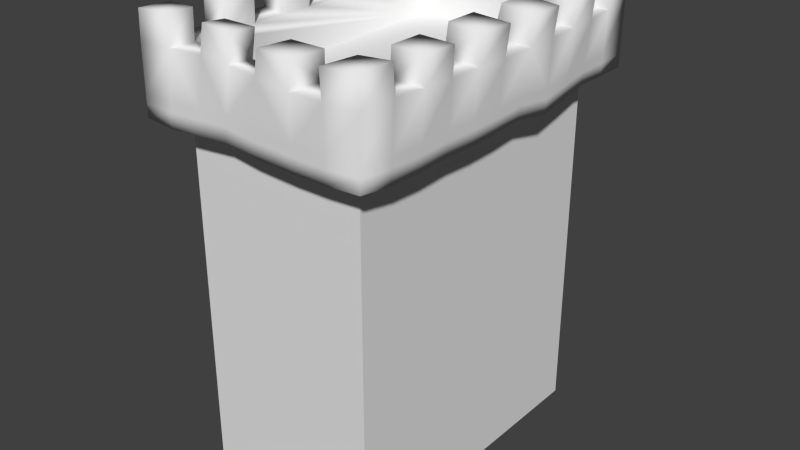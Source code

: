 # Source: niftyTowerSmall.blend  (saved by Blender 2.69.0; exported with 4.5.12 LTS)
import bpy
from mathutils import Matrix  # noqa: F401  (used for matrix-valued properties, if any)

bpy.ops.wm.read_factory_settings(use_empty=True)
scene = bpy.context.scene
scene.name = 'Scene'

# ---- collections
col_collection_1 = bpy.data.collections.new('Collection 1'); scene.collection.children.link(col_collection_1)

# ---- materials (node trees are filled in below, after node groups)
mat_material = bpy.data.materials.new('Material')
mat_material.alpha_threshold = 0.0
mat_material.use_transparent_shadow = False
mat_material.roughness = 0.5
mat_material.line_color = (0.0, 0.0, 0.0, 1.0)

# ---- material node trees

# ---- world
world_world = bpy.data.worlds.new('World'); scene.world = world_world
world_world.color = (0.05088, 0.05088, 0.05088)
world_world.use_sun_shadow = False
world_world.sun_shadow_jitter_overblur = 0.0
world_world.cycles.sampling_method = 'MANUAL'
world_world.cycles.sample_map_resolution = 256

# ---- meshes
me_cube = bpy.data.meshes.new('Cube')
me_cube.from_pydata([(0.75, 1.25, -2.214), (0.75, -1.25, -2.214), (-0.75, -1.25, -2.214), (-0.75, 1.25, -2.214), (0.75, 1.25, 0.95), (0.75, -1.25, 0.95), (-0.75, -1.25, 0.95), (-0.75, 1.25, 0.95), (0.9853, 1.519, 0.8293), (0.9853, -1.52, 0.8293), (-0.9855, -1.52, 0.8293), (-0.9855, 1.519, 0.8293), (1.006, 0.694, 0.8015), (1.025, 0.4173, 0.7756), (1.005, 0.1059, 0.8203), (1.012, -0.1668, 0.8083), (1.008, -0.7035, 0.8119), (0.7105, 1.529, 0.8026), (0.428, 1.531, 0.8001), (0.1454, 1.525, 0.8132), (-0.1338, 1.515, 0.8204), (-0.7261, 1.54, 0.8017), (0.6962, -1.525, 0.8162), (0.4146, -1.525, 0.8151), (0.06749, -1.521, 0.8262), (-0.204, -1.512, 0.8501), (-0.7286, -1.525, 0.8143), (-1.014, -0.7033, 0.8015), (-1.006, -0.4378, 0.8234), (-0.9956, -0.1568, 0.8373), (-1.0, 0.1272, 0.8249), (-0.9962, 0.4392, 0.8302), (0.7528, 1.255, 1.359), (0.7528, -1.245, 1.359), (-0.7472, -1.245, 1.359), (-0.7472, 1.255, 1.359), (0.9883, 1.525, 1.369), (0.9883, -1.515, 1.369), (-0.9825, -1.515, 1.369), (-0.9825, 1.525, 1.369), (1.024, 0.4737, 1.325), (1.028, 0.1867, 1.327), (1.021, -0.1024, 1.325), (1.013, -0.3856, 1.334), (1.009, -0.6648, 1.339), (0.6968, 1.539, 1.357), (0.417, 1.543, 1.353), (0.1501, 1.534, 1.362), (-0.4291, 1.516, 1.383), (-0.6919, 1.517, 1.374), (0.7034, -1.53, 1.353), (0.4249, -1.528, 1.355), (0.118, -1.512, 1.373), (-0.4096, -1.486, 1.4), (-0.704, -1.497, 1.386), (-0.986, -0.6622, 1.366), (-0.9633, -0.382, 1.379), (-0.9559, -0.09963, 1.378), (-0.9866, 0.1722, 1.346), (-0.9834, 0.4585, 1.367), (0.7783, 1.292, -2.214), (0.7783, -1.292, -2.214), (-0.7783, -1.292, -2.214), (-0.7783, 1.292, -2.214), (0.7783, 1.292, 0.8387), (0.7783, -1.292, 0.8387), (-0.7783, -1.292, 0.8387), (-0.7783, 1.292, 0.8387), (0.4654, -1.245, 1.359), (0.1235, -1.245, 1.359), (-0.4631, -1.245, 1.359), (-0.9812, 1.008, 1.361), (-0.9858, 1.28, 1.351), (1.009, -0.9815, 0.8004), (1.001, -1.259, 0.8021), (-0.9907, 0.7198, 0.8295), (-0.9958, 1.252, 0.8169), (0.9829, 0.9704, 0.8317), (0.9851, 1.246, 0.8291), (-1.009, -0.9513, 0.7905), (-1.002, -1.228, 0.7981), (1.012, -0.9413, 1.351), (1.009, -1.221, 1.371), (1.013, 0.9983, 1.337), (1.004, 1.253, 1.35), (-0.9755, -0.9487, 1.366), (-0.9833, -1.237, 1.357), (-0.7472, 0.9908, 1.359), (-0.7472, 0.7259, 1.359), (-0.7472, 0.1486, 1.359), (-0.7472, -0.1265, 1.359), (-0.7472, -0.4039, 1.359), (-0.7472, -0.6831, 1.359), (-0.7472, -0.9637, 1.359), (0.7528, 0.984, 1.359), (0.7528, 0.7128, 1.359), (0.7528, 0.4415, 1.359), (0.7528, 0.1252, 1.359), (0.7528, -0.1479, 1.359), (0.7528, -0.4216, 1.359), (0.7528, -0.6957, 1.359), (0.7528, -0.9703, 1.359), (-0.1146, 1.521, 1.378), (-0.1383, -1.494, 1.393), (-0.1788, -1.245, 1.359), (-0.975, 0.7296, 1.378), (1.018, 0.7408, 1.332), (-0.7472, 0.4597, 1.359), (1.013, -0.4357, 0.8051), (-0.4519, 1.536, 0.7951), (-0.4685, -1.519, 0.831), (-0.9922, 0.9894, 0.8233), (-0.7548, 1.239, 1.615), (-0.9901, 1.509, 1.625), (-0.6995, 1.501, 1.63), (-0.9934, 1.265, 1.607), (-0.9696, 1.016, 1.608), (-0.7355, 0.9985, 1.606), (-0.7355, 0.7336, 1.606), (-0.9634, 0.7373, 1.625), (-0.9848, 0.1916, 1.589), (-0.9811, 0.4542, 1.599), (-0.7448, 0.1873, 1.592), (-0.7448, 0.4553, 1.592), (-0.941, -0.3821, 1.622), (-0.9336, -0.09971, 1.622), (-0.7249, -0.1266, 1.603), (-0.7249, -0.404, 1.603), (-0.979, -0.6621, 1.594), (-0.9686, -0.9486, 1.594), (-0.7402, -0.683, 1.587), (-0.7402, -0.9636, 1.587), (-0.7566, -1.228, 1.598), (-0.992, -1.498, 1.608), (-0.7134, -1.48, 1.625), (-0.9927, -1.22, 1.596), (-0.4064, -1.454, 1.611), (-0.46, -1.212, 1.57), (-0.1352, -1.461, 1.603), (-0.1756, -1.212, 1.57), (0.4292, -1.527, 1.563), (0.1546, -1.516, 1.574), (0.4696, -1.245, 1.568), (0.1826, -1.245, 1.568), (0.7413, -1.247, 1.586), (0.9768, -1.517, 1.596), (0.6919, -1.532, 1.58), (0.9976, -1.223, 1.598), (1.021, -0.66, 1.564), (1.024, -0.9364, 1.576), (0.7645, -0.6908, 1.584), (0.7645, -0.9654, 1.584), (1.049, -0.09914, 1.572), (1.04, -0.3823, 1.581), (0.7802, -0.1446, 1.606), (0.7802, -0.4183, 1.606), (1.055, 0.4732, 1.565), (1.06, 0.2145, 1.564), (0.7842, 0.4409, 1.6), (0.7842, 0.1693, 1.6), (1.035, 0.9959, 1.568), (0.7747, 0.9816, 1.59), (0.7747, 0.7105, 1.59), (1.04, 0.7384, 1.562), (0.4671, 1.255, 1.359), (0.1814, 1.255, 1.359), (-0.1043, 1.255, 1.359), (-0.4614, 1.255, 1.359), (0.7514, 1.246, 1.648), (0.9868, 1.516, 1.658), (0.6953, 1.53, 1.646), (1.003, 1.244, 1.638), (0.4208, 1.545, 1.61), (0.154, 1.537, 1.618), (0.471, 1.257, 1.616), (0.1853, 1.257, 1.616), (-0.1631, 1.494, 1.592), (-0.4318, 1.496, 1.584), (-0.1785, 1.234, 1.561), (-0.4642, 1.234, 1.561), (0.4845, -1.292, 0.8387), (0.1031, -1.292, 0.8387), (-0.1907, -1.292, 0.8387), (-0.4845, -1.292, 0.8387), (0.4845, 1.292, 0.8387), (0.1907, 1.292, 0.8387), (-0.1031, 1.292, 0.8387), (-0.4845, 1.292, 0.8387), (0.7783, 1.012, 0.8387), (0.7783, 0.7315, 0.8387), (0.7783, 0.4511, 0.8387), (0.7783, 0.1098, 0.8387), (0.7783, -0.1707, 0.8387), (0.7783, -0.4511, 0.8387), (0.7783, -0.7315, 0.8387), (0.7783, -1.012, 0.8387), (-0.7783, -1.012, 0.8387), (-0.7783, -0.7315, 0.8387), (-0.7783, -0.4511, 0.8387), (-0.7783, -0.1707, 0.8387), (-0.7783, 0.1098, 0.8387), (-0.7783, 0.4511, 0.8387), (-0.7783, 0.7315, 0.8387), (-0.7783, 1.012, 0.8387), (-0.75, -1.25, 1.0), (0.75, 1.25, 1.0), (0.75, -1.25, 1.0), (-0.75, 1.25, 1.0), (0.9859, -1.519, 0.9399), (0.9859, 1.521, 0.9399), (-0.9849, 1.521, 0.9399), (-0.9849, -1.519, 0.9399), (-0.9937, 1.258, 0.9264), (-0.99, 0.9933, 0.9336), (-0.9875, 0.7218, 0.9419), (-0.9936, 0.4431, 0.9401), (-0.9974, 0.1364, 0.9317), (-0.9874, -0.1451, 0.9482), (-0.997, -0.4264, 0.9372), (-1.009, -0.6948, 0.9173), (-1.002, -0.9508, 0.9085), (-0.9981, -1.23, 0.9126), (-0.7191, 1.535, 0.9191), (0.4257, 1.533, 0.9134), (0.7077, 1.531, 0.9162), (-0.1906, -1.509, 0.9613), (0.1464, 1.527, 0.9256), (-0.1298, 1.517, 0.9346), (0.989, 1.247, 0.9358), (-0.4564, -1.513, 0.9476), (0.9892, 0.9761, 0.9354), (1.008, 0.7036, 0.9101), (1.025, 0.4288, 0.8881), (1.01, 0.1225, 0.9241), (1.014, -0.1536, 0.9143), (1.013, -0.4254, 0.9134), (1.008, -0.6955, 0.92), (1.01, -0.9733, 0.9133), (1.003, -1.251, 0.9187), (0.07785, -1.519, 0.9382), (-0.7235, -1.52, 0.9316), (0.6977, -1.526, 0.9263), (0.4167, -1.525, 0.9257), (-0.4473, 1.532, 0.9155), (0.9863, -1.518, 1.013), (0.9863, 1.521, 1.013), (-0.9845, 1.521, 1.013), (-0.9845, -1.518, 1.013), (-0.1272, 1.517, 1.01), (0.4181, -1.526, 0.9988), (-0.4442, 1.529, 0.995), (-0.9924, 1.262, 0.9987), (-0.9885, 0.9958, 1.006), (-0.9854, 0.7231, 1.016), (-0.9919, 0.4458, 1.013), (-0.9956, 0.1425, 1.002), (-0.982, -0.1374, 1.021), (-0.9913, -0.4188, 1.012), (-1.005, -0.6893, 0.9938), (-0.9975, -0.9504, 0.9865), (-0.9955, -1.231, 0.9883), (-0.7144, 1.532, 0.9966), (0.4242, 1.535, 0.9883), (0.7058, 1.532, 0.9913), (-0.1817, -1.506, 1.035), (0.147, 1.528, 0.9998), (0.9916, 1.248, 1.006), (-0.4485, -1.508, 1.025), (0.9933, 0.9799, 1.004), (1.01, 0.7099, 0.9819), (1.025, 0.4365, 0.9625), (1.013, 0.1334, 0.9927), (1.015, -0.1449, 0.9843), (1.013, -0.4186, 0.9849), (1.009, -0.6903, 0.9914), (1.01, -0.9678, 0.9879), (1.004, -1.246, 0.9958), (0.08469, -1.518, 1.012), (-0.7202, -1.516, 1.009), (0.6987, -1.526, 0.999)], [], [(3, 63, 60, 0), (0, 1, 5, 4), (1, 2, 6, 5), (2, 3, 7, 6), (4, 7, 3, 0), (3, 2, 62, 63), (104, 139, 138, 103), (53, 70, 34, 54), (50, 33, 68, 51), (96, 40, 106, 95), (68, 142, 140, 51), (52, 69, 104, 103), (33, 82, 81, 101), (82, 33, 144, 147), (98, 42, 41, 97), (42, 98, 154, 152), (101, 81, 149, 151), (83, 94, 161, 160), (85, 86, 34, 93), (56, 55, 92, 91), (58, 57, 90, 89), (59, 107, 88, 105), (32, 168, 170, 45), (40, 96, 158, 156), (94, 83, 84, 32), (100, 44, 43, 99), (72, 71, 87, 35), (90, 57, 125, 126), (34, 86, 135, 132), (92, 55, 128, 130), (107, 59, 121, 123), (71, 116, 117, 87), (72, 35, 112, 115), (113, 115, 112, 114), (39, 72, 115, 113), (49, 39, 113, 114), (117, 116, 119, 118), (88, 118, 119, 105), (105, 119, 116, 71), (87, 117, 118, 88), (120, 122, 123, 121), (125, 124, 127, 126), (56, 91, 127, 124), (91, 90, 126, 127), (57, 56, 124, 125), (128, 129, 131, 130), (85, 93, 131, 129), (93, 92, 130, 131), (55, 85, 129, 128), (134, 132, 135, 133), (54, 34, 132, 134), (86, 38, 133, 135), (38, 54, 134, 133), (137, 136, 138, 139), (53, 136, 137, 70), (103, 138, 136, 53), (70, 137, 139, 104), (143, 141, 140, 142), (146, 145, 147, 144), (33, 50, 146, 144), (50, 37, 145, 146), (37, 82, 147, 145), (151, 149, 148, 150), (44, 100, 150, 148), (100, 101, 151, 150), (81, 44, 148, 149), (155, 153, 152, 154), (99, 43, 153, 155), (98, 99, 155, 154), (43, 42, 152, 153), (159, 157, 156, 158), (162, 163, 160, 161), (95, 106, 163, 162), (106, 83, 160, 163), (94, 95, 162, 161), (49, 35, 167, 48), (46, 164, 32, 45), (35, 49, 114, 112), (165, 47, 102, 166), (46, 172, 174, 164), (170, 168, 171, 169), (84, 171, 168, 32), (45, 170, 169, 36), (36, 169, 171, 84), (173, 175, 174, 172), (165, 175, 173, 47), (164, 174, 175, 165), (47, 173, 172, 46), (176, 177, 179, 178), (167, 179, 177, 48), (252, 71, 72, 251), (254, 59, 105, 253), (256, 57, 58, 255), (257, 56, 57, 256), (258, 55, 56, 257), (259, 85, 55, 258), (260, 86, 85, 259), (247, 38, 86, 260), (253, 105, 71, 252), (261, 49, 48, 250), (226, 19, 20, 227), (224, 17, 18, 223), (279, 244, 37, 50), (265, 47, 46, 262), (266, 245, 36, 84), (249, 279, 50, 51), (264, 103, 53, 267), (247, 278, 54, 38), (268, 266, 84, 83), (269, 268, 83, 106), (270, 269, 106, 40), (272, 271, 41, 42), (273, 272, 42, 43), (274, 273, 43, 44), (275, 274, 44, 81), (276, 275, 81, 82), (244, 276, 82, 37), (240, 26, 110, 229), (239, 225, 25, 24), (224, 209, 8, 17), (210, 222, 21, 11), (64, 8, 78), (188, 64, 78), (188, 78, 77), (189, 188, 77), (189, 77, 12), (190, 189, 12), (190, 12, 13), (192, 191, 14), (192, 14, 15), (192, 15, 108), (193, 192, 108), (193, 108, 16), (194, 193, 16), (194, 16, 73), (195, 194, 73), (195, 73, 74), (65, 195, 74), (65, 74, 9), (183, 26, 66), (182, 25, 183), (183, 25, 110), (76, 11, 67), (66, 26, 10), (183, 110, 26), (24, 182, 181), (25, 182, 24), (22, 180, 65), (22, 65, 9), (23, 180, 22), (76, 67, 203), (111, 76, 203), (111, 203, 202), (75, 111, 202), (75, 202, 201), (31, 75, 201), (18, 17, 184), (29, 30, 200), (29, 200, 199), (28, 29, 199), (28, 199, 198), (27, 28, 198), (27, 198, 197), (79, 27, 197), (79, 197, 196), (80, 79, 196), (80, 196, 66), (10, 80, 66), (19, 18, 185), (17, 8, 64), (20, 19, 186), (67, 11, 21), (18, 184, 185), (6, 7, 4, 5), (19, 185, 186), (187, 21, 109), (187, 67, 21), (17, 64, 184), (1, 0, 60, 61), (2, 1, 61, 62), (205, 207, 204, 206), (251, 72, 39, 246), (111, 213, 212, 76), (31, 215, 214, 75), (204, 207, 35, 87, 88, 107, 89, 90, 91, 92, 93, 34), (29, 217, 216, 30), (28, 218, 217, 29), (27, 219, 218, 28), (79, 220, 219, 27), (80, 221, 220, 79), (10, 211, 221, 80), (75, 214, 213, 111), (21, 222, 243, 109), (265, 226, 227, 248), (263, 224, 223, 262), (22, 9, 208, 241), (19, 226, 223, 18), (78, 8, 209, 228), (33, 101, 100, 99, 98, 97, 96, 95, 94, 32, 205, 206), (23, 22, 241, 242), (25, 225, 229, 110), (10, 26, 240, 211), (77, 78, 228, 230), (12, 77, 230, 231), (13, 12, 231, 232), (15, 14, 233, 234), (108, 15, 234, 235), (16, 108, 235, 236), (73, 16, 236, 237), (74, 73, 237, 238), (9, 74, 238, 208), (278, 240, 229, 267), (277, 264, 225, 239), (263, 245, 209, 224), (246, 261, 222, 210), (69, 68, 206), (76, 212, 210, 11), (213, 252, 251, 212), (215, 254, 253, 214), (33, 206, 68), (217, 256, 255, 216), (218, 257, 256, 217), (219, 258, 257, 218), (220, 259, 258, 219), (221, 260, 259, 220), (211, 247, 260, 221), (214, 253, 252, 213), (222, 261, 250, 243), (241, 208, 244, 279), (226, 265, 262, 223), (228, 209, 245, 266), (250, 248, 227, 243), (242, 241, 279, 249), (225, 264, 267, 229), (211, 240, 278, 247), (230, 228, 266, 268), (231, 230, 268, 269), (232, 231, 269, 270), (234, 233, 271, 272), (235, 234, 272, 273), (236, 235, 273, 274), (237, 236, 274, 275), (238, 237, 275, 276), (208, 238, 276, 244), (243, 227, 20, 109), (212, 251, 246, 210), (47, 265, 248, 102), (45, 263, 262, 46), (54, 278, 267, 53), (52, 103, 264, 277), (45, 36, 245, 263), (39, 49, 261, 246), (97, 41, 157, 159), (41, 40, 156, 157), (41, 271, 270, 40), (271, 233, 232, 270), (233, 14, 13, 232), (14, 191, 13), (191, 190, 13), (159, 158, 96, 97), (52, 141, 143, 69), (69, 143, 142, 68), (141, 52, 51, 140), (52, 277, 249, 51), (249, 277, 239, 242), (239, 24, 23, 242), (24, 181, 23), (181, 180, 23), (58, 89, 122, 120), (89, 107, 123, 122), (120, 121, 59, 58), (58, 59, 254, 255), (255, 254, 215, 216), (215, 31, 30, 216), (30, 31, 200), (31, 201, 200), (102, 176, 178, 166), (166, 178, 179, 167), (176, 102, 48, 177), (48, 102, 248, 250), (186, 187, 20), (187, 109, 20), (60, 63, 67, 187, 186, 185, 184, 64), (60, 64, 188, 189, 190, 191, 192, 193, 194, 195, 65, 61), (61, 65, 180, 181, 182, 183, 66, 62), (62, 66, 196, 197, 198, 199, 200, 201, 202, 203, 67, 63), (69, 206, 104), (206, 204, 104), (104, 204, 70), (34, 70, 204), (207, 205, 165), (165, 205, 164), (205, 32, 164), (165, 166, 207), (167, 207, 166), (207, 167, 35)])
me_cube.polygons.foreach_set('use_smooth', [0, 0, 0, 0, 0, 0, 1, 1, 1, 1, 1, 1, 1, 1, 1, 1, 1, 1, 1, 1, 1, 1, 1, 1, 1, 1, 1, 1, 1, 1, 1, 1, 1, 1, 1, 1, 1, 1, 1, 1, 1, 1, 1, 1, 1, 1, 1, 1, 1, 1, 1, 1, 1, 1, 1, 1, 1, 1, 1, 1, 1, 1, 1, 1, 1, 1, 1, 1, 1, 1, 1, 1, 1, 1, 1, 1, 1, 1, 1, 1, 1, 1, 1, 1, 1, 1, 1, 1, 1, 1, 1, 1, 1, 1, 1, 1, 1, 1, 1, 1, 1, 1, 1, 1, 1, 1, 1, 1, 1, 1, 1, 1, 1, 1, 1, 1, 1, 1, 1, 1, 1, 1, 1, 1, 1, 1, 1, 1, 1, 1, 1, 1, 1, 1, 1, 1, 1, 1, 1, 1, 1, 1, 1, 1, 1, 1, 1, 1, 1, 1, 1, 1, 1, 1, 1, 1, 1, 1, 1, 1, 1, 1, 1, 1, 1, 1, 1, 1, 1, 1, 1, 1, 1, 0, 1, 1, 1, 1, 0, 0, 0, 1, 1, 1, 1, 1, 1, 1, 1, 1, 1, 1, 1, 1, 1, 1, 1, 1, 1, 1, 1, 1, 1, 1, 1, 1, 1, 1, 1, 1, 1, 1, 1, 1, 1, 1, 1, 1, 1, 1, 1, 1, 1, 1, 1, 1, 1, 1, 1, 1, 1, 1, 1, 1, 1, 1, 1, 1, 1, 1, 1, 1, 1, 1, 1, 1, 1, 1, 1, 1, 1, 1, 1, 1, 1, 1, 1, 1, 1, 1, 1, 1, 1, 1, 1, 1, 1, 1, 1, 1, 1, 1, 1, 1, 1, 1, 1, 1, 1, 1, 1, 1, 0, 0, 0, 0, 1, 1, 1, 1, 1, 1, 1, 1, 1, 1])
_uv = me_cube.uv_layers.new(name='UVMap')
_uv.uv.foreach_set('vector', [0.125, 0.125, 0.1109, 0.1462, 0.8891, 0.1462, 0.875, 0.125, 0.125, 0.8932, -1.125, 0.8932, -1.125, 1.975, 0.125, 1.975, 0.875, 0.8932, 0.125, 0.8932, 0.125, 1.975, 0.875, 1.975, 0.875, 0.8932, 2.125, 0.8932, 2.125, 1.975, 0.875, 1.975, 0.875, 0.975, 0.125, 0.975, 0.125, -0.1068, 0.875, -0.1068, 0.125, 0.125, 0.125, -1.125, 0.1109, -1.146, 0.1109, 0.1462, 0.599, 0.4966, 0.599, 0.5974, 0.6944, 0.5541, 0.6929, 0.4453, 0.6037, 0.4042, 0.5103, 0.4539, 0.4122, 0.4067, 0.5012, 0.3366, 0.9253, 0.5403, 0.8375, 0.6113, 0.7712, 0.5794, 0.8583, 0.5041, 0.4712, 0.8407, 0.5148, 0.8472, 0.4758, 0.871, 0.4334, 0.8644, 0.7712, 0.5794, 0.7842, 0.6641, 0.8748, 0.5954, 0.8583, 0.5041, 0.7727, 0.4715, 0.6843, 0.5376, 0.599, 0.4966, 0.6929, 0.4453, 0.8375, 0.6113, 0.8849, 0.6465, 0.8013, 0.6874, 0.7556, 0.6626, 0.8849, 0.6465, 0.8375, 0.6113, 0.8498, 0.6987, 0.898, 0.7311, 0.5688, 0.7796, 0.611, 0.7907, 0.561, 0.8214, 0.5207, 0.8098, 0.611, 0.7907, 0.5688, 0.7796, 0.5798, 0.8583, 0.6223, 0.8663, 0.7556, 0.6626, 0.8013, 0.6874, 0.8139, 0.7686, 0.7679, 0.7469, 0.4416, 0.8918, 0.3991, 0.8859, 0.4052, 0.9456, 0.4481, 0.95, 0.2625, 0.4649, 0.3204, 0.3651, 0.4122, 0.4067, 0.3466, 0.4916, 0.1759, 0.6101, 0.2092, 0.54, 0.2922, 0.562, 0.2466, 0.621, 0.1054, 0.6944, 0.143, 0.6638, 0.2078, 0.6712, 0.1745, 0.7144, 0.07953, 0.7426, 0.1418, 0.7567, 0.1172, 0.7885, 0.05949, 0.7807, 0.368, 0.9054, 0.3704, 0.9761, 0.3305, 0.9897, 0.3289, 0.9217, 0.5148, 0.8472, 0.4712, 0.8407, 0.4808, 0.9094, 0.5246, 0.9136, 0.3991, 0.8859, 0.4416, 0.8918, 0.4098, 0.912, 0.368, 0.9054, 0.6849, 0.7069, 0.7288, 0.7245, 0.6662, 0.7597, 0.6231, 0.7456, 0.0197, 0.8304, 0.03809, 0.8064, 0.09536, 0.8168, 0.07578, 0.8421, 0.2078, 0.6712, 0.143, 0.6638, 0.1465, 0.7559, 0.2126, 0.7613, 0.4122, 0.4067, 0.3204, 0.3651, 0.314, 0.4866, 0.4089, 0.5242, 0.2922, 0.562, 0.2092, 0.54, 0.2098, 0.6373, 0.2949, 0.6566, 0.1418, 0.7567, 0.07953, 0.7426, 0.07638, 0.8188, 0.14, 0.831, 0.03809, 0.8064, 0.03572, 0.8809, 0.09399, 0.8899, 0.09536, 0.8168, 0.0197, 0.8304, 0.07578, 0.8421, 0.07132, 0.9118, 0.01384, 0.9011, 0.0, 0.9257, 0.01384, 0.9011, 0.07132, 0.9118, 0.06548, 0.9378, 0.005908, 0.8575, 0.0197, 0.8304, 0.01384, 0.9011, 0.0, 0.9257, 0.06983, 0.8712, 0.005908, 0.8575, 0.0, 0.9257, 0.06548, 0.9378, 0.09399, 0.8899, 0.03572, 0.8809, 0.05736, 0.8595, 0.1161, 0.8653, 0.1172, 0.7885, 0.1161, 0.8653, 0.05736, 0.8595, 0.05949, 0.7807, 0.05949, 0.7807, 0.05736, 0.8595, 0.03572, 0.8809, 0.03809, 0.8064, 0.09536, 0.8168, 0.09399, 0.8899, 0.1161, 0.8653, 0.1172, 0.7885, 0.09994, 0.7819, 0.1685, 0.7989, 0.14, 0.831, 0.07638, 0.8188, 0.1465, 0.7559, 0.1805, 0.7086, 0.2527, 0.717, 0.2126, 0.7613, 0.1759, 0.6101, 0.2466, 0.621, 0.2527, 0.717, 0.1805, 0.7086, 0.2466, 0.621, 0.2078, 0.6712, 0.2126, 0.7613, 0.2527, 0.717, 0.143, 0.6638, 0.1759, 0.6101, 0.1805, 0.7086, 0.1465, 0.7559, 0.2098, 0.6373, 0.2647, 0.5695, 0.3511, 0.5933, 0.2949, 0.6566, 0.2625, 0.4649, 0.3466, 0.4916, 0.3511, 0.5933, 0.2647, 0.5695, 0.3466, 0.4916, 0.2922, 0.562, 0.2949, 0.6566, 0.3511, 0.5933, 0.2092, 0.54, 0.2625, 0.4649, 0.2647, 0.5695, 0.2098, 0.6373, 0.5004, 0.4635, 0.4089, 0.5242, 0.314, 0.4866, 0.3888, 0.3916, 0.5012, 0.3366, 0.4122, 0.4067, 0.4089, 0.5242, 0.5004, 0.4635, 0.3204, 0.3651, 0.3934, 0.2588, 0.3888, 0.3916, 0.314, 0.4866, 0.3934, 0.2588, 0.5012, 0.3366, 0.5004, 0.4635, 0.3888, 0.3916, 0.5088, 0.5593, 0.6038, 0.5179, 0.6944, 0.5541, 0.599, 0.5974, 0.6037, 0.4042, 0.6038, 0.5179, 0.5088, 0.5593, 0.5103, 0.4539, 0.6929, 0.4453, 0.6944, 0.5541, 0.6038, 0.5179, 0.6037, 0.4042, 0.5103, 0.4539, 0.5088, 0.5593, 0.599, 0.5974, 0.599, 0.4966, 0.7107, 0.6325, 0.7981, 0.567, 0.8748, 0.5954, 0.7842, 0.6641, 0.9415, 0.6342, 1.0, 0.6753, 0.898, 0.7311, 0.8498, 0.6987, 0.8375, 0.6113, 0.9253, 0.5403, 0.9415, 0.6342, 0.8498, 0.6987, 0.9253, 0.5403, 0.9829, 0.5846, 1.0, 0.6753, 0.9415, 0.6342, 0.9829, 0.5846, 0.8849, 0.6465, 0.898, 0.7311, 1.0, 0.6753, 0.7679, 0.7469, 0.8139, 0.7686, 0.7393, 0.8009, 0.695, 0.7863, 0.7288, 0.7245, 0.6849, 0.7069, 0.695, 0.7863, 0.7393, 0.8009, 0.6849, 0.7069, 0.7556, 0.6626, 0.7679, 0.7469, 0.695, 0.7863, 0.8013, 0.6874, 0.7288, 0.7245, 0.7393, 0.8009, 0.8139, 0.7686, 0.6358, 0.8287, 0.6791, 0.8397, 0.6223, 0.8663, 0.5798, 0.8583, 0.6231, 0.7456, 0.6662, 0.7597, 0.6791, 0.8397, 0.6358, 0.8287, 0.5688, 0.7796, 0.6231, 0.7456, 0.6358, 0.8287, 0.5798, 0.8583, 0.6662, 0.7597, 0.611, 0.7907, 0.6223, 0.8663, 0.6791, 0.8397, 0.524, 0.8865, 0.5673, 0.8925, 0.5246, 0.9136, 0.4808, 0.9094, 0.4403, 0.9268, 0.4831, 0.9315, 0.4481, 0.95, 0.4052, 0.9456, 0.4334, 0.8644, 0.4758, 0.871, 0.4831, 0.9315, 0.4403, 0.9268, 0.4758, 0.871, 0.4416, 0.8918, 0.4481, 0.95, 0.4831, 0.9315, 0.3991, 0.8859, 0.4334, 0.8644, 0.4403, 0.9268, 0.4052, 0.9456, 0.06983, 0.8712, 0.07578, 0.8421, 0.1379, 0.8556, 0.1243, 0.8843, 0.281, 0.9113, 0.3183, 0.8947, 0.368, 0.9054, 0.3289, 0.9217, 0.07578, 0.8421, 0.06983, 0.8712, 0.06548, 0.9378, 0.07132, 0.9118, 0.266, 0.8833, 0.2343, 0.9031, 0.1859, 0.896, 0.211, 0.8714, 0.281, 0.9113, 0.2816, 0.9736, 0.3195, 0.9595, 0.3183, 0.8947, 0.3305, 0.9897, 0.3704, 0.9761, 0.4131, 0.9812, 0.3802, 1.0, 0.4098, 0.912, 0.4131, 0.9812, 0.3704, 0.9761, 0.368, 0.9054, 0.3289, 0.9217, 0.3305, 0.9897, 0.3802, 1.0, 0.3777, 0.9332, 0.3777, 0.9332, 0.3802, 1.0, 0.4131, 0.9812, 0.4098, 0.912, 0.2341, 0.9668, 0.2664, 0.9497, 0.3195, 0.9595, 0.2816, 0.9736, 0.266, 0.8833, 0.2664, 0.9497, 0.2341, 0.9668, 0.2343, 0.9031, 0.3183, 0.8947, 0.3195, 0.9595, 0.2664, 0.9497, 0.266, 0.8833, 0.2343, 0.9031, 0.2341, 0.9668, 0.2816, 0.9736, 0.281, 0.9113, 0.1775, 0.9466, 0.1232, 0.9352, 0.137, 0.9085, 0.1969, 0.92, 0.1379, 0.8556, 0.137, 0.9085, 0.1232, 0.9352, 0.1243, 0.8843, 0.04371, 0.7039, 0.03809, 0.8064, 0.0197, 0.8304, 0.02592, 0.7327, 0.08442, 0.6292, 0.07953, 0.7426, 0.05949, 0.7807, 0.06378, 0.6713, 0.1443, 0.5289, 0.143, 0.6638, 0.1054, 0.6944, 0.1112, 0.5749, 0.176, 0.4622, 0.1759, 0.6101, 0.143, 0.6638, 0.1443, 0.5289, 0.21, 0.3829, 0.2092, 0.54, 0.1759, 0.6101, 0.176, 0.4622, 0.2558, 0.3009, 0.2625, 0.4649, 0.2092, 0.54, 0.21, 0.3829, 0.3122, 0.1988, 0.3204, 0.3651, 0.2625, 0.4649, 0.2558, 0.3009, 0.3871, 0.08336, 0.3934, 0.2588, 0.3204, 0.3651, 0.3122, 0.1988, 0.06378, 0.6713, 0.05949, 0.7807, 0.03809, 0.8064, 0.04371, 0.7039, 0.06947, 0.7754, 0.06983, 0.8712, 0.1243, 0.8843, 0.1243, 0.7882, 0.2354, 0.7991, 0.2357, 0.7732, 0.1861, 0.7606, 0.1861, 0.7876, 0.33, 0.8215, 0.3303, 0.7965, 0.2838, 0.7837, 0.2833, 0.8092, 0.8967, 0.4013, 0.9561, 0.4481, 0.9829, 0.5846, 0.9253, 0.5403, 0.2352, 0.8165, 0.2343, 0.9031, 0.281, 0.9113, 0.2829, 0.8262, 0.4056, 0.8314, 0.3756, 0.8531, 0.3777, 0.9332, 0.4098, 0.912, 0.8311, 0.359, 0.8967, 0.4013, 0.9253, 0.5403, 0.8583, 0.5041, 0.6646, 0.2766, 0.6929, 0.4453, 0.6037, 0.4042, 0.581, 0.2185, 0.3871, 0.08336, 0.4884, 0.1482, 0.5012, 0.3366, 0.3934, 0.2588, 0.437, 0.8092, 0.4056, 0.8314, 0.4098, 0.912, 0.4416, 0.8918, 0.4739, 0.7806, 0.437, 0.8092, 0.4416, 0.8918, 0.4758, 0.871, 0.5144, 0.7495, 0.4739, 0.7806, 0.4758, 0.871, 0.5148, 0.8472, 0.6087, 0.6875, 0.5601, 0.7236, 0.561, 0.8214, 0.611, 0.7907, 0.6618, 0.6502, 0.6087, 0.6875, 0.611, 0.7907, 0.6662, 0.7597, 0.7207, 0.61, 0.6618, 0.6502, 0.6662, 0.7597, 0.7288, 0.7245, 0.79, 0.5607, 0.7207, 0.61, 0.7288, 0.7245, 0.8013, 0.6874, 0.8685, 0.5071, 0.79, 0.5607, 0.8013, 0.6874, 0.8849, 0.6465, 0.9561, 0.4481, 0.8685, 0.5071, 0.8849, 0.6465, 0.9829, 0.5846, 0.486, 0.1116, 0.4823, 0.0575, 0.5699, 0.128, 0.5766, 0.1821, 0.7375, 0.2803, 0.659, 0.2435, 0.6508, 0.1942, 0.729, 0.2338, 0.33, 0.8215, 0.3752, 0.837, 0.3746, 0.813, 0.3303, 0.7965, 0.01368, 0.7458, 0.0694, 0.7563, 0.06929, 0.7279, 0.01561, 0.718, 0.3652, 0.7879, 0.3746, 0.813, 0.4034, 0.7911, 0.3961, 0.763, 0.3652, 0.7879, 0.4034, 0.7911, 0.3961, 0.763, 0.4034, 0.7911, 0.4347, 0.7676, 0.4299, 0.7357, 0.3961, 0.763, 0.4347, 0.7676, 0.4299, 0.7357, 0.4347, 0.7676, 0.4729, 0.7351, 0.4672, 0.7055, 0.4299, 0.7357, 0.4729, 0.7351, 0.4672, 0.7055, 0.4729, 0.7351, 0.5142, 0.7006, 0.5656, 0.6261, 0.5183, 0.6643, 0.5596, 0.6741, 0.5656, 0.6261, 0.5596, 0.6741, 0.6076, 0.6357, 0.5656, 0.6261, 0.6076, 0.6357, 0.6596, 0.5955, 0.6188, 0.5832, 0.5656, 0.6261, 0.6596, 0.5955, 0.6188, 0.5832, 0.6596, 0.5955, 0.7167, 0.5532, 0.679, 0.5345, 0.6188, 0.5832, 0.7167, 0.5532, 0.679, 0.5345, 0.7167, 0.5532, 0.7844, 0.498, 0.7477, 0.479, 0.679, 0.5345, 0.7844, 0.498, 0.7477, 0.479, 0.7844, 0.498, 0.8605, 0.4384, 0.8269, 0.4151, 0.7477, 0.479, 0.8605, 0.4384, 0.8269, 0.4151, 0.8605, 0.4384, 0.9431, 0.3817, 0.5008, 0.2168, 0.4823, 0.0575, 0.4036, 0.1577, 0.5887, 0.2702, 0.6508, 0.1942, 0.5008, 0.2168, 0.5008, 0.2168, 0.6508, 0.1942, 0.5699, 0.128, 0.02903, 0.684, 0.01561, 0.718, 0.07394, 0.7075, 0.4036, 0.1577, 0.4823, 0.0575, 0.3841, 0.0, 0.5008, 0.2168, 0.5699, 0.128, 0.4823, 0.0575, 0.729, 0.2338, 0.5887, 0.2702, 0.6685, 0.3188, 0.6508, 0.1942, 0.5887, 0.2702, 0.729, 0.2338, 0.8828, 0.334, 0.7618, 0.3755, 0.8269, 0.4151, 0.8828, 0.334, 0.8269, 0.4151, 0.9431, 0.3817, 0.8179, 0.2889, 0.7618, 0.3755, 0.8828, 0.334, 0.02903, 0.684, 0.07394, 0.7075, 0.0938, 0.6744, 0.04651, 0.6529, 0.02903, 0.684, 0.0938, 0.6744, 0.04651, 0.6529, 0.0938, 0.6744, 0.1159, 0.6374, 0.06591, 0.6172, 0.04651, 0.6529, 0.1159, 0.6374, 0.06591, 0.6172, 0.1159, 0.6374, 0.1408, 0.5961, 0.08685, 0.5731, 0.06591, 0.6172, 0.1408, 0.5961, 0.2838, 0.7837, 0.3303, 0.7965, 0.3161, 0.7744, 0.145, 0.4616, 0.1141, 0.5154, 0.1754, 0.5384, 0.145, 0.4616, 0.1754, 0.5384, 0.2082, 0.4836, 0.176, 0.3888, 0.145, 0.4616, 0.2082, 0.4836, 0.176, 0.3888, 0.2082, 0.4836, 0.246, 0.4205, 0.2104, 0.3058, 0.176, 0.3888, 0.246, 0.4205, 0.2104, 0.3058, 0.246, 0.4205, 0.29, 0.3472, 0.2525, 0.2217, 0.2104, 0.3058, 0.29, 0.3472, 0.2525, 0.2217, 0.29, 0.3472, 0.3418, 0.2609, 0.3082, 0.1195, 0.2525, 0.2217, 0.3418, 0.2609, 0.3082, 0.1195, 0.3418, 0.2609, 0.4036, 0.1577, 0.3841, 0.0, 0.3082, 0.1195, 0.4036, 0.1577, 0.2357, 0.7732, 0.2838, 0.7837, 0.2645, 0.7601, 0.3303, 0.7965, 0.3746, 0.813, 0.3652, 0.7879, 0.1861, 0.7606, 0.2357, 0.7732, 0.2102, 0.7451, 0.07394, 0.7075, 0.01561, 0.718, 0.06929, 0.7279, 0.2838, 0.7837, 0.3161, 0.7744, 0.2645, 0.7601, -0.3152, -0.3152, 1.315, -0.3152, 1.315, 1.315, -0.3152, 1.315, 0.2357, 0.7732, 0.2645, 0.7601, 0.2102, 0.7451, 0.1353, 0.7244, 0.06929, 0.7279, 0.1244, 0.7405, 0.1353, 0.7244, 0.07394, 0.7075, 0.06929, 0.7279, 0.3303, 0.7965, 0.3652, 0.7879, 0.3161, 0.7744, 0.875, 0.875, 0.875, 2.125, 0.8891, 2.146, 0.8891, 0.8538, 0.125, 0.875, 0.875, 0.875, 0.8891, 0.8538, 0.1109, 0.8538, -0.3152, -0.3152, 1.315, -0.3152, 1.315, 1.315, -0.3152, 1.315, 0.02592, 0.7327, 0.0197, 0.8304, 0.005908, 0.8575, 0.01239, 0.7644, 0.04651, 0.6529, 0.04483, 0.6834, 0.02717, 0.7132, 0.02903, 0.684, 0.08685, 0.5731, 0.0854, 0.6067, 0.06464, 0.6496, 0.06591, 0.6172, 0.4059, 0.2465, 0.08067, 0.7458, 0.07578, 0.8421, 0.09536, 0.8168, 0.1172, 0.7885, 0.1418, 0.7567, 0.1745, 0.7144, 0.2078, 0.6712, 0.2466, 0.621, 0.2922, 0.562, 0.3466, 0.4916, 0.4122, 0.4067, 0.145, 0.4616, 0.1446, 0.5019, 0.1124, 0.5511, 0.1141, 0.5154, 0.176, 0.3888, 0.176, 0.4328, 0.1446, 0.5019, 0.145, 0.4616, 0.2104, 0.3058, 0.2102, 0.3519, 0.176, 0.4328, 0.176, 0.3888, 0.2525, 0.2217, 0.2545, 0.269, 0.2102, 0.3519, 0.2104, 0.3058, 0.3082, 0.1195, 0.3106, 0.1667, 0.2545, 0.269, 0.2525, 0.2217, 0.3841, 0.0, 0.3859, 0.04965, 0.3106, 0.1667, 0.3082, 0.1195, 0.06591, 0.6172, 0.06464, 0.6496, 0.04483, 0.6834, 0.04651, 0.6529, 0.06929, 0.7279, 0.0694, 0.7563, 0.1243, 0.769, 0.1244, 0.7405, 0.0, 0.0, 1.0, 0.0, 1.0, 1.0, 0.0, 1.0, 0.0, 0.0, 1.0, 0.0, 1.0, 1.0, 0.0, 1.0, 0.8828, 0.334, 0.9431, 0.3817, 0.9509, 0.4214, 0.8911, 0.3742, 0.2357, 0.7732, 0.2354, 0.7991, 0.2833, 0.8092, 0.2838, 0.7837, 0.4034, 0.7911, 0.3746, 0.813, 0.3752, 0.837, 0.4047, 0.8153, 0.8375, 0.6113, 0.7556, 0.6626, 0.6849, 0.7069, 0.6231, 0.7456, 0.5688, 0.7796, 0.5207, 0.8098, 0.4712, 0.8407, 0.4334, 0.8644, 0.3991, 0.8859, 0.368, 0.9054, 0.366, 0.8199, 0.8172, 0.4779, 0.8179, 0.2889, 0.8828, 0.334, 0.8911, 0.3742, 0.8258, 0.3308, 0.6508, 0.1942, 0.659, 0.2435, 0.5766, 0.1821, 0.5699, 0.128, 0.3841, 0.0, 0.4823, 0.0575, 0.486, 0.1116, 0.3859, 0.04965, 0.4347, 0.7676, 0.4034, 0.7911, 0.4047, 0.8153, 0.4361, 0.7925, 0.4729, 0.7351, 0.4347, 0.7676, 0.4361, 0.7925, 0.4735, 0.7624, 0.5142, 0.7006, 0.4729, 0.7351, 0.4735, 0.7624, 0.5143, 0.7299, 0.6076, 0.6357, 0.5596, 0.6741, 0.5599, 0.7039, 0.6082, 0.6668, 0.6596, 0.5955, 0.6076, 0.6357, 0.6082, 0.6668, 0.6609, 0.6283, 0.7167, 0.5532, 0.6596, 0.5955, 0.6609, 0.6283, 0.7191, 0.5872, 0.7844, 0.498, 0.7167, 0.5532, 0.7191, 0.5872, 0.7877, 0.5355, 0.8605, 0.4384, 0.7844, 0.498, 0.7877, 0.5355, 0.8653, 0.4795, 0.9431, 0.3817, 0.8605, 0.4384, 0.8653, 0.4795, 0.9509, 0.4214, 0.0, 0.0, 1.0, 0.0, 1.0, 1.0, 0.0, 1.0, 0.0, 0.0, 1.0, 0.0, 1.0, 1.0, 0.0, 1.0, 0.0, 0.0, 1.0, 0.0, 1.0, 1.0, 0.0, 1.0, 0.0, 0.0, 1.0, 0.0, 1.0, 1.0, 0.0, 1.0, 0.6843, 0.5376, 0.7712, 0.5794, 0.8172, 0.4779, 0.02903, 0.684, 0.02717, 0.7132, 0.01368, 0.7458, 0.01561, 0.718, 0.0, 0.0, 1.0, 0.0, 1.0, 1.0, 0.0, 1.0, 0.0, 0.0, 1.0, 0.0, 1.0, 1.0, 0.0, 1.0, 0.8375, 0.6113, 0.8172, 0.4779, 0.7712, 0.5794, 0.0, 0.0, 1.0, 0.0, 1.0, 1.0, 0.0, 1.0, 0.0, 0.0, 1.0, 0.0, 1.0, 1.0, 0.0, 1.0, 0.0, 0.0, 1.0, 0.0, 1.0, 1.0, 0.0, 1.0, 0.0, 0.0, 1.0, 0.0, 1.0, 1.0, 0.0, 1.0, 0.0, 0.0, 1.0, 0.0, 1.0, 1.0, 0.0, 1.0, 0.0, 0.0, 1.0, 0.0, 1.0, 1.0, 0.0, 1.0, 0.0, 0.0, 1.0, 0.0, 1.0, 1.0, 0.0, 1.0, 0.0, 0.0, 1.0, 0.0, 1.0, 1.0, 0.0, 1.0, 0.0, 0.0, 1.0, 0.0, 1.0, 1.0, 0.0, 1.0, 0.0, 0.0, 1.0, 0.0, 1.0, 1.0, 0.0, 1.0, 0.0, 0.0, 1.0, 0.0, 1.0, 1.0, 0.0, 1.0, 0.0, 0.0, 1.0, 0.0, 1.0, 1.0, 0.0, 1.0, 0.0, 0.0, 1.0, 0.0, 1.0, 1.0, 0.0, 1.0, 0.0, 0.0, 1.0, 0.0, 1.0, 1.0, 0.0, 1.0, 0.0, 0.0, 1.0, 0.0, 1.0, 1.0, 0.0, 1.0, 0.0, 0.0, 1.0, 0.0, 1.0, 1.0, 0.0, 1.0, 0.0, 0.0, 1.0, 0.0, 1.0, 1.0, 0.0, 1.0, 0.0, 0.0, 1.0, 0.0, 1.0, 1.0, 0.0, 1.0, 0.0, 0.0, 1.0, 0.0, 1.0, 1.0, 0.0, 1.0, 0.0, 0.0, 1.0, 0.0, 1.0, 1.0, 0.0, 1.0, 0.0, 0.0, 1.0, 0.0, 1.0, 1.0, 0.0, 1.0, 0.0, 0.0, 1.0, 0.0, 1.0, 1.0, 0.0, 1.0, 0.0, 0.0, 1.0, 0.0, 1.0, 1.0, 0.0, 1.0, 0.0, 0.0, 1.0, 0.0, 1.0, 1.0, 0.0, 1.0, 0.1243, 0.769, 0.1861, 0.7876, 0.1861, 0.7606, 0.1244, 0.7405, 0.0, 0.0, 1.0, 0.0, 1.0, 1.0, 0.0, 1.0, 0.2343, 0.9031, 0.2352, 0.8165, 0.186, 0.8057, 0.1859, 0.896, 0.3289, 0.9217, 0.3299, 0.8382, 0.2829, 0.8262, 0.281, 0.9113, 0.5012, 0.3366, 0.4884, 0.1482, 0.581, 0.2185, 0.6037, 0.4042, 0.7727, 0.4715, 0.6929, 0.4453, 0.6646, 0.2766, 0.7433, 0.3116, 0.3289, 0.9217, 0.3777, 0.9332, 0.3756, 0.8531, 0.3299, 0.8382, 0.005908, 0.8575, 0.06983, 0.8712, 0.06947, 0.7754, 0.01239, 0.7644, 0.5207, 0.8098, 0.561, 0.8214, 0.5673, 0.8925, 0.524, 0.8865, 0.561, 0.8214, 0.5148, 0.8472, 0.5246, 0.9136, 0.5673, 0.8925, 0.561, 0.8214, 0.5601, 0.7236, 0.5144, 0.7495, 0.5148, 0.8472, 0.0, 0.0, 1.0, 0.0, 1.0, 1.0, 0.0, 1.0, 0.5599, 0.7039, 0.5596, 0.6741, 0.5142, 0.7006, 0.5143, 0.7299, 0.5596, 0.6741, 0.5183, 0.6643, 0.5142, 0.7006, 0.5183, 0.6643, 0.4672, 0.7055, 0.5142, 0.7006, 0.524, 0.8865, 0.4808, 0.9094, 0.4712, 0.8407, 0.5207, 0.8098, 0.7727, 0.4715, 0.7981, 0.567, 0.7107, 0.6325, 0.6843, 0.5376, 0.6843, 0.5376, 0.7107, 0.6325, 0.7842, 0.6641, 0.7712, 0.5794, 0.7981, 0.567, 0.7727, 0.4715, 0.8583, 0.5041, 0.8748, 0.5954, 0.7727, 0.4715, 0.7433, 0.3116, 0.8311, 0.359, 0.8583, 0.5041, 0.0, 0.0, 1.0, 0.0, 1.0, 1.0, 0.0, 1.0, 0.7375, 0.2803, 0.729, 0.2338, 0.8179, 0.2889, 0.8258, 0.3308, 0.729, 0.2338, 0.6685, 0.3188, 0.8179, 0.2889, 0.6685, 0.3188, 0.7618, 0.3755, 0.8179, 0.2889, 0.1054, 0.6944, 0.1745, 0.7144, 0.1685, 0.7989, 0.09994, 0.7819, 0.1745, 0.7144, 0.1418, 0.7567, 0.14, 0.831, 0.1685, 0.7989, 0.09994, 0.7819, 0.07638, 0.8188, 0.07953, 0.7426, 0.1054, 0.6944, 0.1054, 0.6944, 0.07953, 0.7426, 0.08442, 0.6292, 0.1112, 0.5749, 0.0, 0.0, 1.0, 0.0, 1.0, 1.0, 0.0, 1.0, 0.0854, 0.6067, 0.08685, 0.5731, 0.1141, 0.5154, 0.1124, 0.5511, 0.1141, 0.5154, 0.08685, 0.5731, 0.1754, 0.5384, 0.08685, 0.5731, 0.1408, 0.5961, 0.1754, 0.5384, 0.1859, 0.896, 0.1775, 0.9466, 0.1969, 0.92, 0.211, 0.8714, 0.211, 0.8714, 0.1969, 0.92, 0.137, 0.9085, 0.1379, 0.8556, 0.1775, 0.9466, 0.1859, 0.896, 0.1243, 0.8843, 0.1232, 0.9352, 0.1243, 0.8843, 0.1859, 0.896, 0.186, 0.8057, 0.1243, 0.7882, 0.2102, 0.7451, 0.1353, 0.7244, 0.1861, 0.7606, 0.1353, 0.7244, 0.1244, 0.7405, 0.1861, 0.7606, 0.8891, 0.3932, 0.1109, 0.3932, 0.1109, 1.919, 0.2578, 1.919, 0.4484, 1.919, 0.5953, 1.919, 0.7422, 1.919, 0.8891, 1.919, 0.1462, 0.3932, 0.1462, 1.919, 0.005991, 1.919, -0.1342, 1.919, -0.2744, 1.919, -0.4451, 1.919, -0.5853, 1.919, -0.7256, 1.919, -0.8658, 1.919, -1.006, 1.919, -1.146, 1.919, -1.146, 0.3932, 0.8891, 0.3932, 0.8891, 1.919, 0.7422, 1.919, 0.5516, 1.919, 0.4047, 1.919, 0.2578, 1.919, 0.1109, 1.919, 0.1109, 0.3932, 0.8538, 0.3932, 0.8538, 1.919, 0.994, 1.919, 1.134, 1.919, 1.274, 1.919, 1.415, 1.919, 1.555, 1.919, 1.726, 1.919, 1.866, 1.919, 2.006, 1.919, 2.146, 1.919, 2.146, 0.3932, 0.6843, 0.5376, 0.8172, 0.4779, 0.599, 0.4966, 0.8172, 0.4779, 0.4059, 0.2465, 0.599, 0.4966, 0.599, 0.4966, 0.4059, 0.2465, 0.5103, 0.4539, 0.4122, 0.4067, 0.5103, 0.4539, 0.4059, 0.2465, 0.08067, 0.7458, 0.366, 0.8199, 0.266, 0.8833, 0.266, 0.8833, 0.366, 0.8199, 0.3183, 0.8947, 0.366, 0.8199, 0.368, 0.9054, 0.3183, 0.8947, 0.266, 0.8833, 0.211, 0.8714, 0.08067, 0.7458, 0.1379, 0.8556, 0.08067, 0.7458, 0.211, 0.8714, 0.08067, 0.7458, 0.1379, 0.8556, 0.07578, 0.8421])
me_cube.materials.append(mat_material)
me_cube.use_remesh_preserve_volume = False
me_cube.use_remesh_preserve_attributes = False
me_cube.use_mirror_vertex_groups = False
me_cube.update()

# ---- objects
ob_cube = bpy.data.objects.new('Cube', me_cube)

# ---- transforms, parenting, visibility, modifiers, constraints
ob_cube.location = (0.0, 0.0, 0.0)
ob_cube.lock_rotations_4d = False
ob_cube.empty_display_type = 'ARROWS'
ob_cube.lineart.crease_threshold = 0.0

# ---- collection membership
col_collection_1.objects.link(ob_cube)

# ---- scene / render settings (as saved in the file)
scene.frame_start = 1; scene.frame_end = 250; scene.frame_set(1)
scene.render.engine = 'BLENDER_EEVEE_NEXT'
scene.render.image_settings.compression = 90
scene.render.resolution_percentage = 50
scene.render.dither_intensity = 0.0
scene.cycles.use_denoising = False
scene.cycles.samples = 10
scene.cycles.sampling_pattern = 'TABULATED_SOBOL'
scene.cycles.light_sampling_threshold = 0.0
scene.cycles.use_adaptive_sampling = False
scene.cycles.use_light_tree = False
scene.cycles.blur_glossy = 0.0
scene.cycles.volume_bounces = 1
scene.cycles.pixel_filter_type = 'GAUSSIAN'
scene.cycles.sample_clamp_indirect = 0.0
scene.view_settings.view_transform = 'Standard'
bpy.context.view_layer.update()

# ---- added for rendering (the .blend has no active camera and no usable light): camera, sun
cam_auto = bpy.data.cameras.new('AutoCamera')
cam_auto.lens = 50.0
cam_auto.sensor_width = 36.0
cam_auto.clip_end = 1000.0
ob_auto_camera = bpy.data.objects.new('AutoCamera', cam_auto)
scene.collection.objects.link(ob_auto_camera)
ob_auto_camera.location = (4.98476, -5.94728, 3.69152)
ob_auto_camera.rotation_euler = (1.09748, -7.21219e-08, 0.694738)
scene.camera = ob_auto_camera
light_auto_sun = bpy.data.lights.new('AutoSun', 'SUN')
light_auto_sun.energy = 3.0
light_auto_sun.angle = 0.0523599
ob_auto_sun = bpy.data.objects.new('AutoSun', light_auto_sun)
scene.collection.objects.link(ob_auto_sun)
ob_auto_sun.rotation_euler = (0.872665, 0.174533, 0.523599)
bpy.context.view_layer.update()

